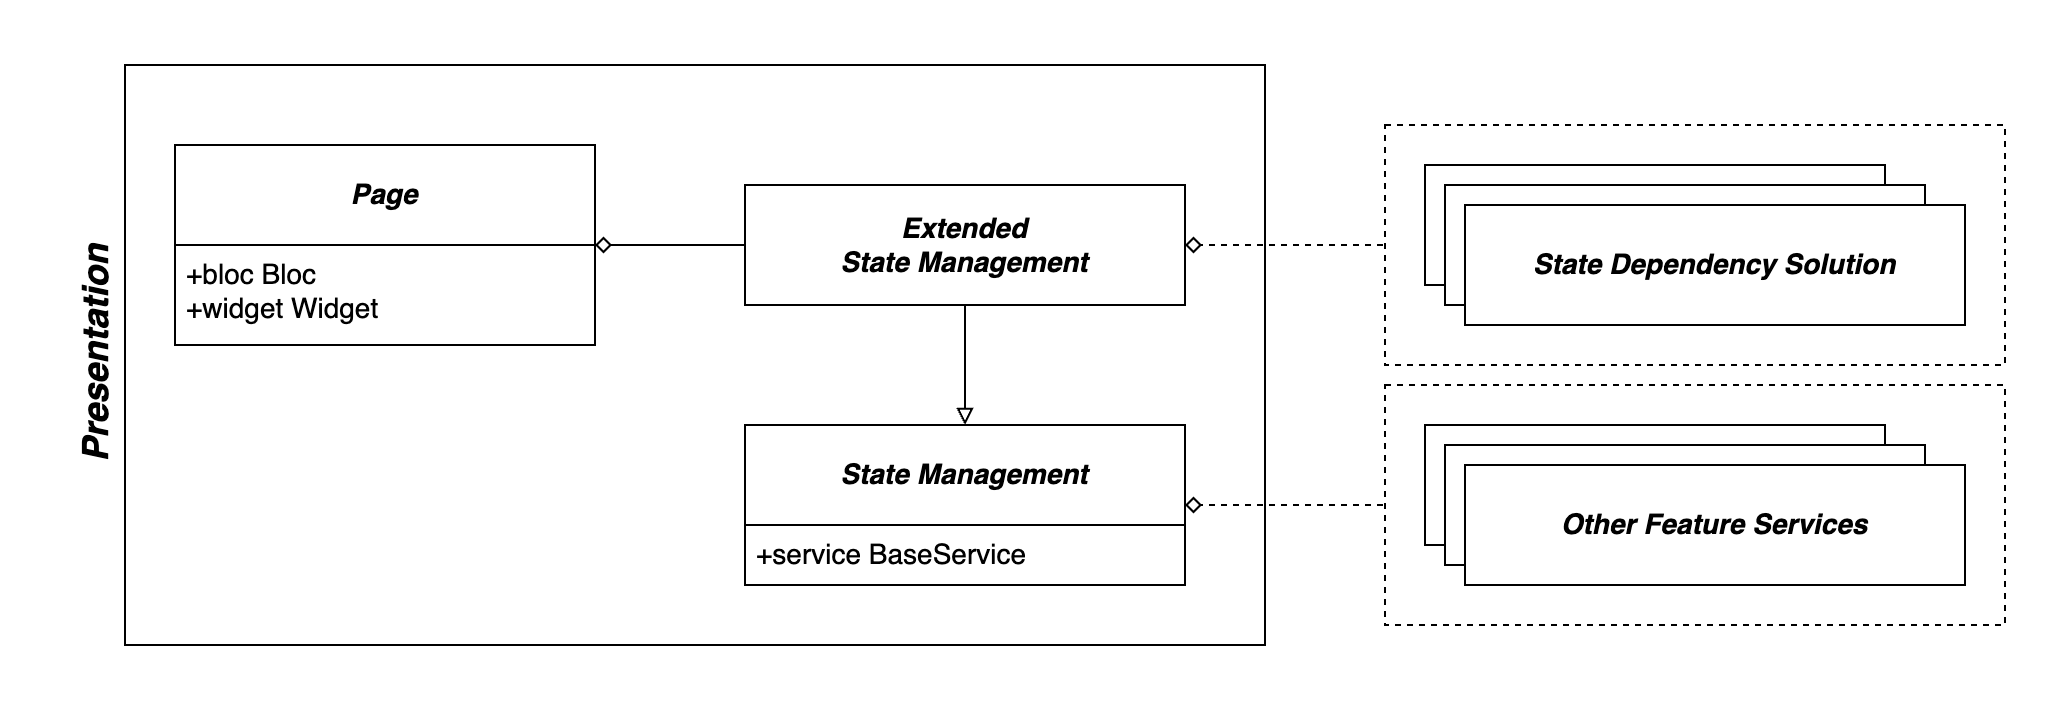

The diagram above was exported from draw.io. Its source (the exported page's mxGraphModel, read from the mxfile embedded in the PNG):
<mxGraphModel dx="2092" dy="1814" grid="1" gridSize="10" guides="1" tooltips="1" connect="1" arrows="1" fold="1" page="1" pageScale="1" pageWidth="850" pageHeight="1100" math="0" shadow="0">
  <root>
    <mxCell id="0" />
    <mxCell id="1" parent="0" />
    <mxCell id="IGg63-WKs-m-qAbdVnEL-28" value="" style="rounded=0;whiteSpace=wrap;html=1;fillColor=none;strokeWidth=1;" parent="1" vertex="1">
      <mxGeometry x="-800" y="-1080" width="570" height="290" as="geometry" />
    </mxCell>
    <mxCell id="1S1M6JXd2NDei2DEOnue-6" style="edgeStyle=orthogonalEdgeStyle;rounded=0;orthogonalLoop=1;jettySize=auto;html=1;exitX=0;exitY=0.5;exitDx=0;exitDy=0;entryX=1;entryY=0.5;entryDx=0;entryDy=0;endArrow=diamond;endFill=0;dashed=1;strokeWidth=1;startArrow=none;startFill=0;" parent="1" source="gJOojatnoc0kgtdwVnqg-10" target="gJOojatnoc0kgtdwVnqg-7" edge="1">
      <mxGeometry relative="1" as="geometry" />
    </mxCell>
    <mxCell id="gJOojatnoc0kgtdwVnqg-10" value="" style="rounded=0;whiteSpace=wrap;html=1;dashed=1;shadow=0;glass=0;strokeWidth=1;perimeterSpacing=1;" parent="1" vertex="1">
      <mxGeometry x="-170" y="-1050" width="310" height="120" as="geometry" />
    </mxCell>
    <mxCell id="IGg63-WKs-m-qAbdVnEL-52" value="&lt;b&gt;&lt;i&gt;State&amp;nbsp;Management&lt;br&gt;&lt;/i&gt;&lt;/b&gt;" style="swimlane;childLayout=stackLayout;horizontal=1;startSize=50;horizontalStack=0;rounded=0;fontSize=14;fontStyle=0;strokeWidth=1;resizeParent=0;resizeLast=1;shadow=0;dashed=0;align=center;arcSize=4;whiteSpace=wrap;html=1;swimlaneFillColor=default;labelBorderColor=none;fillColor=default;" parent="1" vertex="1">
      <mxGeometry x="-490" y="-900" width="220" height="80" as="geometry" />
    </mxCell>
    <mxCell id="IGg63-WKs-m-qAbdVnEL-53" value="&lt;font style=&quot;font-size: 14px;&quot;&gt;+service BaseService&lt;/font&gt;" style="align=left;strokeColor=none;fillColor=none;spacingLeft=4;fontSize=12;verticalAlign=top;resizable=0;rotatable=0;part=1;html=1;strokeWidth=1;" parent="IGg63-WKs-m-qAbdVnEL-52" vertex="1">
      <mxGeometry y="50" width="220" height="30" as="geometry" />
    </mxCell>
    <mxCell id="IGg63-WKs-m-qAbdVnEL-56" value="&lt;b&gt;&lt;i&gt;Page&lt;/i&gt;&lt;/b&gt;" style="swimlane;childLayout=stackLayout;horizontal=1;startSize=50;horizontalStack=0;rounded=0;fontSize=14;fontStyle=0;strokeWidth=1;resizeParent=0;resizeLast=1;shadow=0;dashed=0;align=center;arcSize=4;whiteSpace=wrap;html=1;swimlaneFillColor=default;" parent="1" vertex="1">
      <mxGeometry x="-775" y="-1040" width="210" height="100" as="geometry" />
    </mxCell>
    <mxCell id="IGg63-WKs-m-qAbdVnEL-57" value="&lt;font style=&quot;font-size: 14px;&quot;&gt;+bloc Bloc&lt;br&gt;+widget Widget&lt;/font&gt;" style="align=left;strokeColor=none;fillColor=none;spacingLeft=4;fontSize=12;verticalAlign=top;resizable=0;rotatable=0;part=1;html=1;strokeWidth=1;" parent="IGg63-WKs-m-qAbdVnEL-56" vertex="1">
      <mxGeometry y="50" width="210" height="50" as="geometry" />
    </mxCell>
    <mxCell id="IGg63-WKs-m-qAbdVnEL-58" value="Presentation" style="text;strokeColor=none;fillColor=none;html=1;fontSize=18;fontStyle=3;verticalAlign=middle;align=center;horizontal=0;strokeWidth=1;" parent="1" vertex="1">
      <mxGeometry x="-830" y="-955" width="30" height="40" as="geometry" />
    </mxCell>
    <mxCell id="TwDHa8O-sXtvM3tfspIM-6" style="edgeStyle=orthogonalEdgeStyle;rounded=0;orthogonalLoop=1;jettySize=auto;html=1;exitX=0;exitY=0.5;exitDx=0;exitDy=0;entryX=1;entryY=0;entryDx=0;entryDy=0;endArrow=diamond;endFill=0;strokeWidth=1;" parent="1" source="gJOojatnoc0kgtdwVnqg-7" target="IGg63-WKs-m-qAbdVnEL-57" edge="1">
      <mxGeometry relative="1" as="geometry">
        <Array as="points">
          <mxPoint x="-550" y="-990" />
          <mxPoint x="-550" y="-990" />
        </Array>
      </mxGeometry>
    </mxCell>
    <mxCell id="gJOojatnoc0kgtdwVnqg-7" value="&lt;span&gt;&lt;span&gt;&lt;font style=&quot;&quot;&gt;&lt;b style=&quot;font-size: 14px;&quot;&gt;&lt;i&gt;Extended&lt;br&gt;State&amp;nbsp;&lt;/i&gt;&lt;/b&gt;&lt;b&gt;&lt;i&gt;Management&lt;/i&gt;&lt;/b&gt;&lt;br&gt;&lt;/font&gt;&lt;/span&gt;&lt;/span&gt;" style="rounded=0;whiteSpace=wrap;html=1;fontStyle=0;fontSize=14;startSize=50;strokeWidth=1;shadow=0;dashed=0;arcSize=4;" parent="1" vertex="1">
      <mxGeometry x="-490" y="-1020" width="220" height="60" as="geometry" />
    </mxCell>
    <mxCell id="cEs2GzjFs20Xec6Xwmw8-5" value="&lt;b&gt;&lt;i&gt;&lt;font style=&quot;font-size: 14px;&quot;&gt;State Listeners&lt;br&gt;&lt;/font&gt;&lt;/i&gt;&lt;/b&gt;" style="rounded=0;whiteSpace=wrap;html=1;fontSize=14;fontStyle=0;startSize=50;strokeWidth=1;shadow=0;dashed=0;arcSize=4;" parent="1" vertex="1">
      <mxGeometry x="-150" y="-1030" width="230" height="60" as="geometry" />
    </mxCell>
    <mxCell id="ErK7QMV7JRbQmB_mzcJE-6" value="&lt;b&gt;&lt;i&gt;&lt;font style=&quot;font-size: 14px;&quot;&gt;State Listeners&lt;br&gt;&lt;/font&gt;&lt;/i&gt;&lt;/b&gt;" style="rounded=0;whiteSpace=wrap;html=1;fontSize=14;fontStyle=0;startSize=50;strokeWidth=1;shadow=0;dashed=0;arcSize=4;" parent="1" vertex="1">
      <mxGeometry x="-140" y="-1020" width="240" height="60" as="geometry" />
    </mxCell>
    <mxCell id="ErK7QMV7JRbQmB_mzcJE-7" value="&lt;b&gt;&lt;i&gt;&lt;font style=&quot;font-size: 14px;&quot;&gt;State Dependency Solution&lt;br&gt;&lt;/font&gt;&lt;/i&gt;&lt;/b&gt;" style="rounded=0;whiteSpace=wrap;html=1;fontSize=14;fontStyle=0;startSize=50;strokeWidth=1;shadow=0;dashed=0;arcSize=4;" parent="1" vertex="1">
      <mxGeometry x="-130" y="-1010" width="250" height="60" as="geometry" />
    </mxCell>
    <mxCell id="gJOojatnoc0kgtdwVnqg-5" style="edgeStyle=orthogonalEdgeStyle;rounded=0;orthogonalLoop=1;jettySize=auto;html=1;endArrow=block;endFill=0;strokeWidth=1;entryX=0.5;entryY=0;entryDx=0;entryDy=0;" parent="1" source="gJOojatnoc0kgtdwVnqg-7" target="IGg63-WKs-m-qAbdVnEL-52" edge="1">
      <mxGeometry relative="1" as="geometry">
        <mxPoint x="-380" y="-950" as="sourcePoint" />
        <mxPoint x="-675" y="-900" as="targetPoint" />
        <Array as="points" />
      </mxGeometry>
    </mxCell>
    <mxCell id="1S1M6JXd2NDei2DEOnue-5" style="edgeStyle=orthogonalEdgeStyle;rounded=0;orthogonalLoop=1;jettySize=auto;html=1;exitX=0;exitY=0.5;exitDx=0;exitDy=0;entryX=1;entryY=0.5;entryDx=0;entryDy=0;endArrow=diamond;endFill=0;dashed=1;strokeWidth=1;startArrow=none;startFill=0;" parent="1" source="1S1M6JXd2NDei2DEOnue-1" target="IGg63-WKs-m-qAbdVnEL-52" edge="1">
      <mxGeometry relative="1" as="geometry" />
    </mxCell>
    <mxCell id="1S1M6JXd2NDei2DEOnue-1" value="" style="rounded=0;whiteSpace=wrap;html=1;dashed=1;shadow=0;glass=0;strokeWidth=1;perimeterSpacing=1;" parent="1" vertex="1">
      <mxGeometry x="-170" y="-920" width="310" height="120" as="geometry" />
    </mxCell>
    <mxCell id="1S1M6JXd2NDei2DEOnue-2" value="&lt;b&gt;&lt;i&gt;&lt;font style=&quot;font-size: 14px;&quot;&gt;State Listeners&lt;br&gt;&lt;/font&gt;&lt;/i&gt;&lt;/b&gt;" style="rounded=0;whiteSpace=wrap;html=1;fontSize=14;fontStyle=0;startSize=50;strokeWidth=1;shadow=0;dashed=0;arcSize=4;" parent="1" vertex="1">
      <mxGeometry x="-150" y="-900" width="230" height="60" as="geometry" />
    </mxCell>
    <mxCell id="1S1M6JXd2NDei2DEOnue-3" value="&lt;b&gt;&lt;i&gt;&lt;font style=&quot;font-size: 14px;&quot;&gt;State Listeners&lt;br&gt;&lt;/font&gt;&lt;/i&gt;&lt;/b&gt;" style="rounded=0;whiteSpace=wrap;html=1;fontSize=14;fontStyle=0;startSize=50;strokeWidth=1;shadow=0;dashed=0;arcSize=4;" parent="1" vertex="1">
      <mxGeometry x="-140" y="-890" width="240" height="60" as="geometry" />
    </mxCell>
    <mxCell id="1S1M6JXd2NDei2DEOnue-4" value="&lt;b&gt;&lt;i&gt;&lt;font style=&quot;font-size: 14px;&quot;&gt;Other Feature Services&lt;br&gt;&lt;/font&gt;&lt;/i&gt;&lt;/b&gt;" style="rounded=0;whiteSpace=wrap;html=1;fontSize=14;fontStyle=0;startSize=50;strokeWidth=1;shadow=0;dashed=0;arcSize=4;" parent="1" vertex="1">
      <mxGeometry x="-130" y="-880" width="250" height="60" as="geometry" />
    </mxCell>
  </root>
</mxGraphModel>